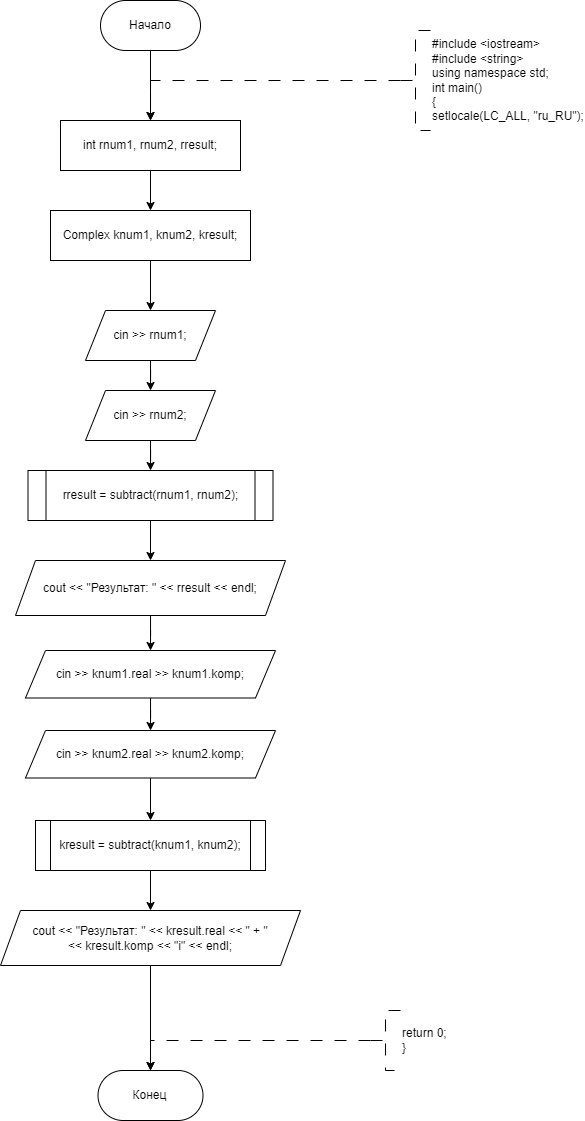

The diagram above was exported from draw.io. Its source (the exported page's mxGraphModel, read from the mxfile embedded in the PNG):
<mxGraphModel dx="651" dy="432" grid="1" gridSize="10" guides="1" tooltips="1" connect="1" arrows="1" fold="1" page="1" pageScale="1" pageWidth="827" pageHeight="1169" math="0" shadow="0">
  <root>
    <mxCell id="WIyWlLk6GJQsqaUBKTNV-0" />
    <mxCell id="WIyWlLk6GJQsqaUBKTNV-1" parent="WIyWlLk6GJQsqaUBKTNV-0" />
    <mxCell id="sIoL9HP7fLgwwd3hJ6Un-25" value="" style="edgeStyle=orthogonalEdgeStyle;rounded=0;orthogonalLoop=1;jettySize=auto;html=1;entryX=0.5;entryY=0;entryDx=0;entryDy=0;" edge="1" parent="WIyWlLk6GJQsqaUBKTNV-1" source="sIoL9HP7fLgwwd3hJ6Un-0" target="sIoL9HP7fLgwwd3hJ6Un-64">
      <mxGeometry relative="1" as="geometry">
        <mxPoint x="330" y="310" as="targetPoint" />
      </mxGeometry>
    </mxCell>
    <mxCell id="sIoL9HP7fLgwwd3hJ6Un-0" value="Начало" style="rounded=1;whiteSpace=wrap;html=1;arcSize=50;" vertex="1" parent="WIyWlLk6GJQsqaUBKTNV-1">
      <mxGeometry x="280" y="190" width="100" height="50" as="geometry" />
    </mxCell>
    <mxCell id="sIoL9HP7fLgwwd3hJ6Un-1" value="" style="edgeStyle=orthogonalEdgeStyle;rounded=0;orthogonalLoop=1;jettySize=auto;html=1;strokeWidth=1;dashed=1;dashPattern=12 12;entryX=0.5;entryY=0;entryDx=0;entryDy=0;" edge="1" parent="WIyWlLk6GJQsqaUBKTNV-1" source="sIoL9HP7fLgwwd3hJ6Un-2" target="sIoL9HP7fLgwwd3hJ6Un-64">
      <mxGeometry relative="1" as="geometry">
        <Array as="points">
          <mxPoint x="330" y="270" />
        </Array>
        <mxPoint x="330" y="310" as="targetPoint" />
      </mxGeometry>
    </mxCell>
    <mxCell id="sIoL9HP7fLgwwd3hJ6Un-2" value="#include &amp;lt;iostream&amp;gt;&lt;br&gt;#include &amp;lt;string&amp;gt;&lt;br&gt;&lt;div&gt;using namespace std;&lt;/div&gt;&lt;div&gt;int main()&lt;/div&gt;&lt;div&gt;{&lt;/div&gt;&lt;div&gt;setlocale(LC_ALL, &quot;ru_RU&quot;);&lt;br&gt;&lt;/div&gt;" style="strokeWidth=1;html=1;shape=mxgraph.flowchart.annotation_2;align=left;labelPosition=right;pointerEvents=1;dashed=1;dashPattern=12 12;" vertex="1" parent="WIyWlLk6GJQsqaUBKTNV-1">
      <mxGeometry x="580" y="220" width="30" height="100" as="geometry" />
    </mxCell>
    <mxCell id="sIoL9HP7fLgwwd3hJ6Un-9" value="Конец" style="rounded=1;whiteSpace=wrap;html=1;arcSize=50;" vertex="1" parent="WIyWlLk6GJQsqaUBKTNV-1">
      <mxGeometry x="277.5" y="1260" width="105" height="50" as="geometry" />
    </mxCell>
    <mxCell id="sIoL9HP7fLgwwd3hJ6Un-10" style="edgeStyle=orthogonalEdgeStyle;rounded=0;orthogonalLoop=1;jettySize=auto;html=1;exitX=0;exitY=0.5;exitDx=0;exitDy=0;exitPerimeter=0;dashed=1;dashPattern=12 12;entryX=0.5;entryY=0;entryDx=0;entryDy=0;" edge="1" parent="WIyWlLk6GJQsqaUBKTNV-1" source="sIoL9HP7fLgwwd3hJ6Un-11" target="sIoL9HP7fLgwwd3hJ6Un-9">
      <mxGeometry relative="1" as="geometry">
        <mxPoint x="303.5" y="1230" as="targetPoint" />
        <Array as="points">
          <mxPoint x="330" y="1230" />
        </Array>
      </mxGeometry>
    </mxCell>
    <mxCell id="sIoL9HP7fLgwwd3hJ6Un-11" value="return 0;&lt;br&gt;}" style="strokeWidth=1;html=1;shape=mxgraph.flowchart.annotation_2;align=left;labelPosition=right;pointerEvents=1;dashed=1;dashPattern=12 12;" vertex="1" parent="WIyWlLk6GJQsqaUBKTNV-1">
      <mxGeometry x="550" y="1200" width="30" height="60" as="geometry" />
    </mxCell>
    <mxCell id="sIoL9HP7fLgwwd3hJ6Un-58" value="" style="edgeStyle=orthogonalEdgeStyle;rounded=0;orthogonalLoop=1;jettySize=auto;html=1;exitX=0.5;exitY=1;exitDx=0;exitDy=0;" edge="1" parent="WIyWlLk6GJQsqaUBKTNV-1" source="sIoL9HP7fLgwwd3hJ6Un-87" target="sIoL9HP7fLgwwd3hJ6Un-9">
      <mxGeometry relative="1" as="geometry">
        <mxPoint x="332.5" y="1190" as="sourcePoint" />
      </mxGeometry>
    </mxCell>
    <mxCell id="sIoL9HP7fLgwwd3hJ6Un-66" value="" style="edgeStyle=orthogonalEdgeStyle;rounded=0;orthogonalLoop=1;jettySize=auto;html=1;" edge="1" parent="WIyWlLk6GJQsqaUBKTNV-1" source="sIoL9HP7fLgwwd3hJ6Un-64" target="sIoL9HP7fLgwwd3hJ6Un-65">
      <mxGeometry relative="1" as="geometry" />
    </mxCell>
    <mxCell id="sIoL9HP7fLgwwd3hJ6Un-64" value="&lt;div&gt;int rnum1, rnum2, rresult;&lt;/div&gt;" style="whiteSpace=wrap;html=1;" vertex="1" parent="WIyWlLk6GJQsqaUBKTNV-1">
      <mxGeometry x="240" y="310" width="180" height="50" as="geometry" />
    </mxCell>
    <mxCell id="sIoL9HP7fLgwwd3hJ6Un-70" value="" style="edgeStyle=orthogonalEdgeStyle;rounded=0;orthogonalLoop=1;jettySize=auto;html=1;" edge="1" parent="WIyWlLk6GJQsqaUBKTNV-1" source="sIoL9HP7fLgwwd3hJ6Un-65" target="sIoL9HP7fLgwwd3hJ6Un-69">
      <mxGeometry relative="1" as="geometry" />
    </mxCell>
    <mxCell id="sIoL9HP7fLgwwd3hJ6Un-65" value="Complex knum1, knum2, kresult;" style="whiteSpace=wrap;html=1;" vertex="1" parent="WIyWlLk6GJQsqaUBKTNV-1">
      <mxGeometry x="230" y="400" width="200" height="50" as="geometry" />
    </mxCell>
    <mxCell id="sIoL9HP7fLgwwd3hJ6Un-74" value="" style="edgeStyle=orthogonalEdgeStyle;rounded=0;orthogonalLoop=1;jettySize=auto;html=1;" edge="1" parent="WIyWlLk6GJQsqaUBKTNV-1" source="sIoL9HP7fLgwwd3hJ6Un-69" target="sIoL9HP7fLgwwd3hJ6Un-73">
      <mxGeometry relative="1" as="geometry" />
    </mxCell>
    <mxCell id="sIoL9HP7fLgwwd3hJ6Un-69" value="cin &gt;&gt; rnum1;" style="shape=parallelogram;perimeter=parallelogramPerimeter;whiteSpace=wrap;html=1;fixedSize=1;" vertex="1" parent="WIyWlLk6GJQsqaUBKTNV-1">
      <mxGeometry x="265" y="500" width="130" height="50" as="geometry" />
    </mxCell>
    <mxCell id="sIoL9HP7fLgwwd3hJ6Un-76" value="" style="edgeStyle=orthogonalEdgeStyle;rounded=0;orthogonalLoop=1;jettySize=auto;html=1;" edge="1" parent="WIyWlLk6GJQsqaUBKTNV-1" source="sIoL9HP7fLgwwd3hJ6Un-73" target="sIoL9HP7fLgwwd3hJ6Un-75">
      <mxGeometry relative="1" as="geometry" />
    </mxCell>
    <mxCell id="sIoL9HP7fLgwwd3hJ6Un-73" value="cin &gt;&gt; rnum2;" style="shape=parallelogram;perimeter=parallelogramPerimeter;whiteSpace=wrap;html=1;fixedSize=1;" vertex="1" parent="WIyWlLk6GJQsqaUBKTNV-1">
      <mxGeometry x="265" y="580" width="130" height="50" as="geometry" />
    </mxCell>
    <mxCell id="sIoL9HP7fLgwwd3hJ6Un-78" value="" style="edgeStyle=orthogonalEdgeStyle;rounded=0;orthogonalLoop=1;jettySize=auto;html=1;" edge="1" parent="WIyWlLk6GJQsqaUBKTNV-1" source="sIoL9HP7fLgwwd3hJ6Un-75" target="sIoL9HP7fLgwwd3hJ6Un-77">
      <mxGeometry relative="1" as="geometry" />
    </mxCell>
    <mxCell id="sIoL9HP7fLgwwd3hJ6Un-75" value="rresult = subtract(rnum1, rnum2);" style="shape=process;whiteSpace=wrap;html=1;backgroundOutline=1;size=0.0740740740740745;" vertex="1" parent="WIyWlLk6GJQsqaUBKTNV-1">
      <mxGeometry x="207.5" y="660" width="245" height="50" as="geometry" />
    </mxCell>
    <mxCell id="sIoL9HP7fLgwwd3hJ6Un-82" value="" style="edgeStyle=orthogonalEdgeStyle;rounded=0;orthogonalLoop=1;jettySize=auto;html=1;" edge="1" parent="WIyWlLk6GJQsqaUBKTNV-1" source="sIoL9HP7fLgwwd3hJ6Un-77" target="sIoL9HP7fLgwwd3hJ6Un-81">
      <mxGeometry relative="1" as="geometry" />
    </mxCell>
    <mxCell id="sIoL9HP7fLgwwd3hJ6Un-77" value="cout &lt;&lt; &quot;Результат: &quot; &lt;&lt; rresult &lt;&lt; endl;" style="shape=parallelogram;perimeter=parallelogramPerimeter;whiteSpace=wrap;html=1;fixedSize=1;" vertex="1" parent="WIyWlLk6GJQsqaUBKTNV-1">
      <mxGeometry x="195" y="750" width="270" height="55" as="geometry" />
    </mxCell>
    <mxCell id="sIoL9HP7fLgwwd3hJ6Un-84" value="" style="edgeStyle=orthogonalEdgeStyle;rounded=0;orthogonalLoop=1;jettySize=auto;html=1;" edge="1" parent="WIyWlLk6GJQsqaUBKTNV-1" source="sIoL9HP7fLgwwd3hJ6Un-81" target="sIoL9HP7fLgwwd3hJ6Un-83">
      <mxGeometry relative="1" as="geometry" />
    </mxCell>
    <mxCell id="sIoL9HP7fLgwwd3hJ6Un-81" value="cin &gt;&gt; knum1.real &gt;&gt; knum1.komp;" style="shape=parallelogram;perimeter=parallelogramPerimeter;whiteSpace=wrap;html=1;fixedSize=1;" vertex="1" parent="WIyWlLk6GJQsqaUBKTNV-1">
      <mxGeometry x="205" y="840" width="250" height="47.5" as="geometry" />
    </mxCell>
    <mxCell id="sIoL9HP7fLgwwd3hJ6Un-86" value="" style="edgeStyle=orthogonalEdgeStyle;rounded=0;orthogonalLoop=1;jettySize=auto;html=1;" edge="1" parent="WIyWlLk6GJQsqaUBKTNV-1" source="sIoL9HP7fLgwwd3hJ6Un-83" target="sIoL9HP7fLgwwd3hJ6Un-85">
      <mxGeometry relative="1" as="geometry" />
    </mxCell>
    <mxCell id="sIoL9HP7fLgwwd3hJ6Un-83" value="cin &gt;&gt; knum2.real &gt;&gt; knum2.komp;" style="shape=parallelogram;perimeter=parallelogramPerimeter;whiteSpace=wrap;html=1;fixedSize=1;" vertex="1" parent="WIyWlLk6GJQsqaUBKTNV-1">
      <mxGeometry x="205" y="920" width="250" height="47.5" as="geometry" />
    </mxCell>
    <mxCell id="sIoL9HP7fLgwwd3hJ6Un-88" value="" style="edgeStyle=orthogonalEdgeStyle;rounded=0;orthogonalLoop=1;jettySize=auto;html=1;" edge="1" parent="WIyWlLk6GJQsqaUBKTNV-1" source="sIoL9HP7fLgwwd3hJ6Un-85" target="sIoL9HP7fLgwwd3hJ6Un-87">
      <mxGeometry relative="1" as="geometry" />
    </mxCell>
    <mxCell id="sIoL9HP7fLgwwd3hJ6Un-85" value="kresult = subtract(knum1, knum2);" style="shape=process;whiteSpace=wrap;html=1;backgroundOutline=1;size=0.06521739130434782;" vertex="1" parent="WIyWlLk6GJQsqaUBKTNV-1">
      <mxGeometry x="215" y="1010" width="230" height="50" as="geometry" />
    </mxCell>
    <mxCell id="sIoL9HP7fLgwwd3hJ6Un-87" value="cout &amp;lt;&amp;lt; &quot;Результат: &quot; &amp;lt;&amp;lt; kresult.real &amp;lt;&amp;lt; &quot; + &quot; &lt;br&gt;&amp;lt;&amp;lt; kresult.komp &amp;lt;&amp;lt; &quot;i&quot; &amp;lt;&amp;lt; endl;" style="shape=parallelogram;perimeter=parallelogramPerimeter;whiteSpace=wrap;html=1;fixedSize=1;" vertex="1" parent="WIyWlLk6GJQsqaUBKTNV-1">
      <mxGeometry x="180" y="1100" width="300" height="55" as="geometry" />
    </mxCell>
  </root>
</mxGraphModel>